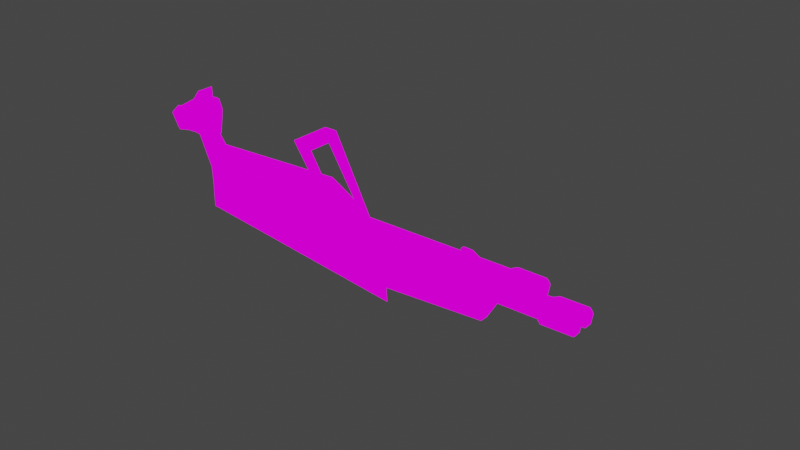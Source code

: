 # Source: lasergun.blend  (saved by Blender 2.82.7; exported with 4.5.12 LTS)
import bpy
from mathutils import Matrix  # noqa: F401  (used for matrix-valued properties, if any)

bpy.ops.wm.read_factory_settings(use_empty=True)
scene = bpy.context.scene
scene.name = 'Scene'

# ---- collections
col_collection = bpy.data.collections.new('Collection'); scene.collection.children.link(col_collection)

# ---- images (referenced by path relative to the original .blend; pixels are not part of the script)
import os
ASSET_DIR = os.environ.get("B2B_ASSET_DIR", "")  # directory of the original .blend (textures are referenced by path, not embedded)
HERE = os.path.dirname(os.path.abspath(__file__))  # packed textures are extracted next to this script under _unpacked/

def load_image(name, relpath, width, height, colorspace="sRGB"):
    """Load a texture the original file referenced (path relative to the .blend, or extracted next to this script)."""
    p = next((c for c in (os.path.join(HERE, relpath), os.path.join(ASSET_DIR, relpath)) if relpath and os.path.exists(c)), "")
    if p:
        img = bpy.data.images.load(p, check_existing=True)
        img.name = name
    else:  # same state as the original file: an image datablock whose file is absent (Cycles renders it pink)
        img = bpy.data.images.new(name, width, height)
        img.source = "FILE"
        img.filepath = "//" + (relpath or name)
    img.colorspace_settings.name = colorspace
    return img
img_laseruv_png = load_image('laseruv.png', 'textures/laseruv.png', 1024, 1024, 'sRGB')

# ---- materials (node trees are filled in below, after node groups)
mat_c__ohworkspace_quakevr_models_v_laserg_001 = bpy.data.materials.new('C:\\OHWorkspace\\quakevr\\models\\v_laserg.001')
mat_c__ohworkspace_quakevr_models_v_laserg_001.use_transparent_shadow = False
mat_c__ohworkspace_quakevr_models_v_laserg_001.diffuse_color = (1.0, 1.0, 1.0, 1.0)
mat_c__ohworkspace_quakevr_models_v_laserg_001.roughness = 1.0
mat_c__ohworkspace_quakevr_models_v_laserg_001.specular_intensity = 0.0
mat_c__ohworkspace_quakevr_models_v_laserg_001.metallic = 1.0

# ---- material node trees
mat_c__ohworkspace_quakevr_models_v_laserg_001.use_nodes = True; mat_c__ohworkspace_quakevr_models_v_laserg_001.node_tree.nodes.clear()
_N = mat_c__ohworkspace_quakevr_models_v_laserg_001.node_tree.nodes; _L = mat_c__ohworkspace_quakevr_models_v_laserg_001.node_tree.links
n0 = _N.new('ShaderNodeOutputMaterial'); n0.name = 'Material Output'; n0.location = (200, 0)
n1 = _N.new('ShaderNodeEmission'); n1.name = 'Emission'; n1.location = (0, 0)
n2 = _N.new('ShaderNodeTexImage'); n2.name = 'Image Texture'; n2.location = (-300, 0)
n2.image = img_laseruv_png
n2.interpolation = 'Closest'
_L.new(n2.outputs[0], n1.inputs[0])
_L.new(n1.outputs[0], n0.inputs[0])
n0.is_active_output = True

# ---- world
world_world = bpy.data.worlds.new('World'); scene.world = world_world
world_world.use_nodes = True; world_world.node_tree.nodes.clear()
_N = world_world.node_tree.nodes; _L = world_world.node_tree.links
n0 = _N.new('ShaderNodeOutputWorld'); n0.name = 'World Output'; n0.location = (300, 300)
n1 = _N.new('ShaderNodeBackground'); n1.name = 'Background'; n1.location = (10, 300)
n1.inputs[0].default_value = (0.05088, 0.05088, 0.05088, 1.0)
_L.new(n1.outputs[0], n0.inputs[0])
n0.is_active_output = True
world_world.color = (0.05088, 0.05088, 0.05088)
world_world.use_sun_shadow = False
world_world.sun_shadow_jitter_overblur = 0.0

# ---- meshes
me_c__ohworkspace_quakevr_models_v_laserg_001 = bpy.data.meshes.new('C:\\OHWorkspace\\quakevr\\models\\v_laserg.001')
me_c__ohworkspace_quakevr_models_v_laserg_001.from_pydata([(46.52, -1.636, -12.34), (46.67, -0.8308, -13.8), (-48.08, -1.636, -13.68), (-47.93, -0.8308, -15.14), (46.67, 0.8424, -13.8), (-47.93, 0.8424, -15.14), (46.52, 1.71, -12.34), (-48.08, 1.71, -13.68), (46.38, 0.8424, -10.88), (-48.23, 0.8424, -12.22), (46.38, -0.8308, -10.88), (-48.23, -0.8308, -12.22), (57.06, -1.265, -14.42), (56.83, -2.504, -12.23), (57.06, 1.276, -14.42), (56.83, 2.577, -12.23), (56.61, 1.276, -10.04), (56.61, -1.265, -10.04), (48.62, -1.265, -14.44), (48.39, -2.504, -12.25), (48.62, 1.276, -14.44), (48.39, 2.577, -12.25), (48.17, 1.276, -10.06), (48.17, -1.265, -10.06), (57.37, 0.9043, -17.45), (57.51, 1.71, -18.91), (-45.66, 0.9043, -19.02), (-45.51, 1.71, -20.48), (57.51, 3.383, -18.91), (-45.51, 3.383, -20.48), (57.37, 4.251, -17.45), (-45.66, 4.251, -19.02), (57.22, 3.383, -15.99), (-45.81, 3.383, -17.56), (57.22, 1.71, -15.99), (-45.81, 1.71, -17.56), (67.9, 1.276, -19.53), (67.9, 3.817, -19.53), (67.67, 5.118, -17.34), (67.45, 3.817, -15.15), (67.45, 1.276, -15.15), (58.54, 1.276, -19.75), (59.24, 0.03678, -17.47), (58.54, 3.817, -19.75), (59.24, 5.118, -17.47), (59.02, 3.817, -15.28), (59.02, 1.276, -15.28), (57.37, -4.239, -17.45), (57.51, -3.371, -18.91), (-45.66, -4.239, -19.02), (-45.52, -3.371, -20.38), (57.51, -1.698, -18.91), (-45.52, -1.698, -20.38), (57.37, -0.8308, -17.45), (-45.66, -0.8308, -19.02), (57.22, -1.698, -15.99), (-45.81, -1.698, -17.56), (57.22, -3.371, -15.99), (-45.81, -3.371, -17.56), (67.9, -3.805, -19.53), (67.67, -5.106, -17.34), (67.9, -1.265, -19.53), (67.67, 0.03678, -17.34), (67.45, -1.265, -15.15), (67.45, -3.805, -15.15), (58.54, -3.805, -19.75), (59.24, -5.106, -17.47), (58.54, -1.265, -19.75), (59.02, -1.265, -15.28), (59.02, -3.805, -15.28), (5.432, 4.16, -24.09), (5.432, 4.346, -23.83), (7.875, 4.443, -24.09), (5.432, 4.647, -23.93), (5.432, 4.647, -24.25), (5.432, 4.346, -24.35), (4.664, 4.378, -24.09), (5.432, 4.531, -24.29), (5.432, 4.846, -24.27), (7.875, 4.712, -24.51), (5.432, 4.967, -24.57), (5.432, 4.726, -24.77), (5.432, 4.457, -24.6), (4.664, 4.675, -24.47), (-5.803, -5.292, -23.49), (42.79, -2.07, -21.68), (39.64, -1.203, -27.59), (-6.241, -4.425, -28.38), (-5.803, 5.862, -23.49), (-6.241, 5.118, -28.38), (39.64, 1.276, -27.59), (42.79, 2.577, -21.68), (32.17, 0.6565, -9.59), (32.17, -0.5209, -9.59), (39.89, -6.036, -20.82), (39.89, 6.172, -20.82), (39.12, 4.684, -22.48), (39.11, -4.487, -22.37), (34.99, -0.5209, -9.618), (43.61, -6.036, -20.54), (34.99, 0.6565, -9.618), (43.61, 6.172, -20.54), (41.93, 4.684, -22.4), (41.91, -4.487, -22.3), (-18.69, -2.047, -8.15), (-18.69, -1.28, -9.5), (-18.69, 0.2537, -9.5), (-18.69, 0.9355, -8.15), (-18.69, 0.2537, -7.138), (-18.69, -1.28, -7.138), (-18.69, 0.2537, -13.21), (-18.69, 1.021, -14.22), (-18.69, 2.469, -14.22), (-18.69, 3.236, -13.21), (-18.69, 2.469, -11.86), (-18.69, 1.021, -11.86), (-18.69, -4.348, -13.21), (-18.69, -3.581, -14.22), (-18.69, -2.047, -14.22), (-18.69, -1.365, -13.21), (-18.69, -2.047, -11.86), (-18.69, -3.581, -11.86), (3.828, -3.496, -29.74), (-57.1, -3.496, -24.68), (-47.83, -9.546, -20.3), (17.07, -11.25, -26.03), (3.828, 2.555, -29.74), (-57.1, 2.555, -24.68), (-55.33, -4.945, -17.6), (9.567, -3.496, -19.62), (-55.33, 4.515, -17.26), (9.567, 2.555, -19.62), (-47.83, 8.605, -20.3), (17.07, 10.48, -26.03), (-15.16, -6.564, 7.708), (-15.16, 5.537, 7.708), (-14.71, -4.774, 5.346), (-14.71, 3.748, 5.346), (-1.028, -5.541, -16.92), (-2.794, -4.348, -14.9), (-1.028, 4.6, -16.92), (-2.794, 3.236, -14.9), (-19.13, -6.564, 7.708), (-19.13, 5.537, 7.708), (-16.92, 3.748, 5.346), (-16.92, -4.774, 5.346), (-3.677, -5.541, -16.92), (-3.677, -4.348, -14.9), (-3.677, 4.6, -16.92), (-3.677, 3.322, -14.9), (-51.36, -5.371, -17.6), (-51.36, -4.518, -21.98), (-51.36, 4.685, -17.6), (-51.36, 4.003, -21.98), (25.02, 0.5946, -21.98), (-58.42, 0.08328, 7.371), (-58.42, -0.8541, 7.371), (-61.51, -2.644, 10.41), (-61.51, 2.469, 10.41), (-55.33, 4.685, -17.6), (-59.3, 1.617, -13.21), (-59.3, -1.791, -13.21), (-55.33, -4.859, -17.6), (-54.89, -1.536, -5.451), (-12.07, -1.365, -3.426), (-5.884, -6.649, -13.21), (-54.89, 0.5094, -5.451), (-12.07, 0.3389, -3.426), (-3.236, 3.918, -17.6), (-5.884, 5.963, -13.21), (-3.236, -5.371, -17.6), (-60.63, -0.8541, 2.984), (-65.93, -2.644, 4.671), (-60.63, 0.08328, 2.984), (-65.93, 2.469, 4.671), (-63.31, -0.1411, 6.613), (-62.32, 1.522, 6.711), (-62.76, 0.6633, 6.557), (-61.58, 2.035, 6.672), (-60.53, 3.307, 6.929), (-64.39, 1.759, 7.414), (-60.95, -4.742, 5.737), (-59.14, -5.105, 2.335), (-66.36, -4.586, 2.07), (-60.09, 3.607, -2.403), (-62.49, 3.447, -2.533), (-60.67, 0.6101, -3.719), (-65.44, 2.638, 0.2132), (-65.21, 3.706, 2.024), (-67.75, 2.688, 1.684), (-59.68, 4.282, 2.886), (-56.48, 1.266, 2.388), (-58.07, 2.956, 4.162), (-60.0, 2.446, 6.345), (-61.26, 4.683, 5.979), (-57.67, -0.8693, -2.759), (-59.89, -3.962, -2.563), (-64.76, 3.505, 5.804), (-63.74, 2.748, 2.199), (-63.58, 3.529, 4.867), (-60.67, 0.6101, -3.719), (-66.13, -0.8726, -3.668), (-63.31, -0.1411, 6.613), (-60.87, -1.205, 6.78), (-61.96, -2.717, 7.057), (-61.94, -1.118, 6.658), (-62.8, -0.1425, 6.528), (-56.73, -1.204, 2.405), (-56.48, 1.266, 2.388), (-67.37, -3.742, 4.243), (-67.08, -1.051, 5.766), (-56.97, 1.331, 5.915), (-57.15, -0.8658, 5.991), (-59.39, 0.677, 6.674), (-66.54, -4.228, -1.457), (-69.59, -4.114, -3.054), (-70.03, -4.141, 1.922), (-68.81, -1.19, -4.052), (-71.44, -0.2318, -4.294), (-72.09, -2.581, -3.369), (-67.14, -1.192, -4.071), (-67.5, 1.928, -2.592), (-68.36, 1.117, -2.438), (-69.03, -1.586, 4.514), (-70.91, -1.536, 3.411), (-73.65, -0.8054, 2.527), (-73.46, -3.277, 1.085), (-66.13, -0.8726, -3.668), (-64.0, 1.439, -2.117), (-57.49, 1.328, -2.836), (-56.97, 1.331, 5.915), (-67.14, -1.192, -4.071), (-69.83, 0.6627, 2.601), (-67.71, 1.852, 0.1819), (-69.03, -1.586, 4.514), (-70.91, -1.536, 3.411), (-73.65, -0.8054, 2.527), (-72.99, 1.55, 1.559), (-68.81, -1.19, -4.052), (-71.44, -0.2318, -4.294), (-71.53, 1.629, -2.857), (-67.84, 2.388, 4.027), (-62.96, 4.383, 2.521), (-58.86, -3.728, 6.18), (-60.05, -0.4524, 6.751), (-59.84, 0.08455, 6.647), (-67.08, -1.051, 5.766), (-61.83, 4.118, 4.954), (-57.49, 1.328, -2.836), (-59.39, 0.677, 6.674), (-60.45, 1.893, 6.324), (-59.82, 0.754, 6.505), (-62.83, 0.2709, 6.48), (-72.09, -2.581, -3.369), (-72.58, -1.307, -1.173), (-73.46, -3.277, 1.085), (-73.65, -0.8054, 2.527), (-72.99, 1.55, 1.559), (-71.53, 1.629, -2.857), (-71.44, -0.2318, -4.294), (-62.64, 0.9837, 6.01), (-62.37, 1.561, 6.172), (-62.8, -0.1425, 6.528), (-62.41, -0.02641, 5.94), (-62.55, 0.6003, 5.84), (-60.96, 2.093, 6.438), (-61.99, -1.078, 6.119), (-62.41, -0.02641, 5.94), (-61.06, 2.176, 5.886), (-60.91, 1.709, 5.724), (-59.82, 0.754, 6.505), (-60.34, 0.6938, 5.903), (-61.9, 1.769, 6.054), (-60.95, -0.9904, 6.159), (-60.08, 0.05815, 6.04), (-60.34, 0.6938, 5.903)], [(104, 105), (105, 106), (106, 107), (107, 108), (108, 109), (104, 109), (110, 111), (111, 112), (112, 113), (113, 114), (114, 115), (110, 115), (116, 117), (117, 118), (118, 119), (119, 120), (120, 121), (116, 121)], [(90, 91, 85, 86), (60, 64, 69, 66), (101, 100, 98, 99), (15, 16, 17, 13, 12, 14), (16, 15, 21, 22), (92, 95, 94, 93), (35, 26, 24, 34), (36, 62, 42, 41), (20, 18, 1, 4), (97, 96, 102, 103), (59, 60, 66, 65), (40, 39, 45, 46), (2, 3, 1, 0), (33, 35, 34, 32), (9, 11, 10, 8), (50, 52, 51, 48), (22, 21, 6, 8), (84, 87, 86, 85), (7, 9, 8, 6), (17, 16, 22, 23), (40, 62, 36, 37, 38, 39), (24, 25, 41), (41, 42, 24), (14, 12, 18, 20), (28, 30, 44), (44, 43, 28), (12, 13, 19, 18), (15, 14, 20, 21), (62, 61, 67, 42), (19, 23, 10, 0), (56, 58, 57, 55), (13, 17, 23, 19), (49, 50, 48, 47), (62, 40, 46, 42), (26, 27, 25, 24), (27, 29, 28, 25), (59, 61, 62, 63, 64, 60), (47, 48, 65), (65, 66, 47), (29, 31, 30, 28), (51, 53, 42), (42, 67, 51), (92, 93, 98, 100), (5, 7, 6, 4), (42, 46, 34, 24), (38, 37, 43, 44), (45, 44, 30, 32), (72, 71, 70), (72, 73, 71), (72, 74, 73), (72, 75, 74), (72, 70, 75), (76, 70, 71), (76, 71, 73), (76, 73, 74), (76, 74, 75), (76, 75, 70), (79, 78, 77), (79, 80, 78), (79, 81, 80), (79, 82, 81), (79, 77, 82), (83, 77, 78), (83, 78, 80), (83, 80, 81), (83, 81, 82), (83, 82, 77), (90, 89, 88), (88, 91, 90), (37, 36, 41, 43), (3, 5, 4, 1), (91, 88, 84, 85), (43, 41, 25, 28), (99, 103, 102, 101), (88, 89, 87, 84), (94, 97, 103, 99), (93, 94, 99, 98), (58, 49, 47, 57), (95, 92, 100, 101), (69, 68, 55, 57), (97, 94, 95, 96), (11, 2, 0, 10), (18, 19, 0, 1), (39, 38, 44, 45), (54, 56, 55, 53), (31, 33, 32, 30), (68, 42, 53, 55), (21, 20, 4, 6), (52, 54, 53, 51), (66, 69, 57, 47), (61, 59, 65, 67), (67, 65, 48, 51), (96, 95, 101, 102), (64, 63, 68, 69), (63, 62, 42, 68), (46, 45, 32, 34), (23, 22, 8, 10), (89, 90, 86, 87), (124, 123, 122), (122, 125, 124), (123, 127, 126), (126, 122, 123), (128, 124, 125), (125, 129, 128), (130, 128, 129), (129, 131, 130), (132, 130, 131), (131, 133, 132), (127, 132, 133), (133, 126, 127), (129, 125, 122), (133, 131, 126), (126, 129, 122), (126, 131, 129), (127, 130, 132), (128, 123, 124), (127, 123, 130), (128, 130, 123), (136, 135, 134), (135, 136, 137), (136, 134, 138), (139, 136, 138), (139, 138, 140), (141, 139, 140), (141, 140, 135), (137, 141, 135), (143, 142, 134), (134, 135, 143), (145, 144, 137), (137, 136, 145), (142, 146, 138), (138, 134, 142), (147, 145, 136), (136, 139, 147), (146, 148, 140), (140, 138, 146), (149, 147, 139), (139, 141, 149), (148, 143, 135), (135, 140, 148), (144, 149, 141), (141, 137, 144), (146, 147, 148), (149, 148, 147), (147, 146, 142), (142, 145, 147), (145, 142, 144), (143, 144, 142), (144, 143, 149), (148, 149, 143), (154, 153, 152), (151, 150, 152), (152, 153, 151), (157, 156, 155), (157, 155, 158), (161, 160, 159), (162, 161, 159), (165, 164, 163), (163, 161, 165), (164, 167, 166), (166, 163, 164), (169, 168, 159), (159, 160, 169), (170, 165, 161), (161, 162, 170), (168, 170, 162), (162, 159, 168), (164, 165, 167), (169, 167, 165), (168, 169, 170), (165, 170, 169), (161, 163, 171), (171, 172, 161), (163, 166, 173), (173, 171, 163), (166, 160, 174), (174, 173, 166), (160, 161, 172), (172, 174, 160), (167, 169, 166), (160, 166, 169), (172, 171, 156), (156, 157, 172), (171, 173, 155), (155, 156, 171), (173, 174, 158), (158, 155, 173), (174, 172, 157), (157, 158, 174), (175, 177, 176), (175, 176, 178), (175, 178, 179), (175, 179, 180), (183, 182, 181), (186, 185, 184), (189, 188, 187), (191, 184, 190), (193, 192, 179), (180, 179, 194), (182, 196, 195), (199, 198, 197), (195, 196, 200), (201, 200, 196), (204, 203, 202), (203, 205, 202), (205, 206, 202), (208, 207, 195), (210, 209, 204), (213, 212, 211), (216, 215, 214), (219, 218, 217), (222, 221, 220), (223, 209, 210), (225, 216, 224), (226, 216, 225), (221, 228, 227), (184, 229, 186), (212, 207, 208), (230, 191, 192), (192, 190, 194), (201, 196, 214), (220, 221, 227), (214, 231, 201), (183, 214, 196), (233, 232, 189), (232, 235, 234), (214, 217, 231), (216, 223, 224), (235, 237, 236), (232, 237, 235), (239, 222, 238), (240, 222, 239), (219, 216, 226), (192, 191, 190), (188, 189, 241), (221, 187, 228), (233, 222, 232), (221, 222, 233), (242, 184, 185), (193, 230, 192), (212, 213, 243), (237, 222, 240), (232, 222, 237), (212, 208, 211), (245, 244, 213), (244, 203, 213), (203, 204, 213), (204, 243, 213), (221, 233, 187), (210, 204, 202), (175, 180, 246), (216, 209, 223), (232, 241, 189), (216, 183, 209), (186, 227, 228), (209, 181, 204), (181, 243, 204), (181, 182, 243), (216, 214, 183), (182, 212, 243), (183, 181, 209), (183, 196, 182), (222, 220, 238), (198, 187, 188), (188, 197, 198), (241, 180, 197), (188, 241, 197), (182, 195, 207), (182, 207, 212), (189, 187, 233), (179, 192, 194), (219, 215, 216), (219, 217, 215), (214, 215, 217), (198, 228, 187), (242, 228, 198), (242, 190, 184), (186, 228, 185), (242, 185, 228), (247, 190, 242), (247, 194, 190), (191, 229, 184), (199, 197, 194), (199, 194, 247), (199, 242, 198), (199, 247, 242), (248, 195, 200), (208, 195, 248), (246, 232, 234), (241, 246, 180), (246, 241, 232), (193, 250, 249), (250, 251, 249), (175, 252, 177), (193, 249, 230), (180, 194, 197), (255, 254, 253), (256, 254, 255), (257, 254, 256), (258, 254, 257), (259, 254, 258), (253, 254, 259), (177, 260, 176), (260, 261, 176), (252, 175, 262), (244, 245, 203), (262, 263, 252), (263, 264, 252), (265, 250, 178), (250, 193, 178), (193, 179, 178), (205, 266, 206), (266, 267, 206), (265, 268, 250), (268, 269, 250), (245, 213, 270), (269, 264, 271), (264, 263, 271), (264, 269, 260), (269, 268, 260), (268, 272, 260), (261, 260, 272), (266, 273, 267), (273, 274, 267), (274, 275, 267), (245, 274, 203), (274, 273, 203), (252, 264, 177), (264, 260, 177), (270, 275, 245), (275, 274, 245), (250, 269, 251), (269, 271, 251), (176, 261, 178), (261, 272, 178), (178, 272, 265), (272, 268, 265), (203, 273, 205), (273, 266, 205)])
_uv = me_c__ohworkspace_quakevr_models_v_laserg_001.uv_layers.new(name='uv')
_uv.uv.foreach_set('vector', [0.3313, 0.4119, 0.3666, 0.3453, 0.3854, 0.3453, 0.3477, 0.4119, 0.6107, 0.08317, 0.6019, 0.08317, 0.6019, 0.3275, 0.6107, 0.3275, 0.4786, 0.1098, 0.4987, 0.2298, 0.5075, 0.2298, 0.5252, 0.1098, 0.5717, 0.08317, 0.5818, 0.08317, 0.4572, 0.08317, 0.4673, 0.08317, 0.4572, 0.08317, 0.4383, 0.08317, 0.5818, 0.08317, 0.5717, 0.08317, 0.5717, 0.3231, 0.5818, 0.3231, 0.3527, 0.2653, 0.3351, 0.1409, 0.3817, 0.1409, 0.3653, 0.2653, 0.5982, 0.9183, 0.6044, 0.9183, 0.6044, 0.3675, 0.5982, 0.3675, 0.4572, 0.08317, 0.4673, 0.08317, 0.4673, 0.3275, 0.4572, 0.3275, 0.4383, 0.3231, 0.4572, 0.3231, 0.4547, 0.3675, 0.4408, 0.3675, 0.3703, 0.1143, 0.3477, 0.1143, 0.3477, 0.07873, 0.3716, 0.07873, 0.4584, 0.08317, 0.4673, 0.08317, 0.4673, 0.3275, 0.4584, 0.3275, 0.6007, 0.08317, 0.5818, 0.08317, 0.5818, 0.3275, 0.6007, 0.3275, 0.461, 0.9183, 0.4547, 0.9183, 0.4547, 0.3675, 0.461, 0.3675, 0.5843, 0.9183, 0.5982, 0.9183, 0.5982, 0.3675, 0.5843, 0.3675, 0.5843, 0.9183, 0.5982, 0.9183, 0.5982, 0.3675, 0.5843, 0.3675, 0.4547, 0.9183, 0.4408, 0.9183, 0.4408, 0.3675, 0.4547, 0.3675, 0.5818, 0.3231, 0.5717, 0.3231, 0.578, 0.3675, 0.5843, 0.3675, 0.3854, 0.8828, 0.3489, 0.8828, 0.3477, 0.4119, 0.3854, 0.3453, 0.578, 0.9183, 0.5843, 0.9183, 0.5843, 0.3675, 0.578, 0.3675, 0.6007, 0.08317, 0.5818, 0.08317, 0.5818, 0.3231, 0.6007, 0.3231, 0.4572, 0.08317, 0.4673, 0.08317, 0.4572, 0.08317, 0.5818, 0.08317, 0.5717, 0.08317, 0.5818, 0.08317, 0.461, 0.3675, 0.4547, 0.3675, 0.4572, 0.3275, 0.4572, 0.3275, 0.4673, 0.3275, 0.461, 0.3675, 0.4383, 0.08317, 0.4572, 0.08317, 0.4572, 0.3231, 0.4383, 0.3231, 0.4408, 0.3675, 0.4345, 0.3675, 0.4282, 0.3275, 0.4282, 0.3275, 0.4383, 0.3275, 0.4408, 0.3675, 0.4572, 0.08317, 0.4673, 0.08317, 0.4673, 0.3231, 0.4572, 0.3231, 0.4282, 0.08317, 0.4383, 0.08317, 0.4383, 0.3231, 0.4282, 0.3231, 0.4282, 0.08317, 0.4383, 0.08317, 0.4383, 0.3275, 0.4282, 0.3275, 0.6107, 0.3231, 0.6007, 0.3231, 0.5982, 0.3675, 0.6044, 0.3675, 0.5843, 0.9183, 0.5982, 0.9183, 0.5982, 0.3675, 0.5843, 0.3675, 0.6107, 0.08317, 0.6007, 0.08317, 0.6007, 0.3231, 0.6107, 0.3231, 0.461, 0.9183, 0.4547, 0.9183, 0.4547, 0.3675, 0.461, 0.3675, 0.6107, 0.08317, 0.6007, 0.08317, 0.6007, 0.3275, 0.6107, 0.3275, 0.461, 0.9183, 0.4547, 0.9183, 0.4547, 0.3675, 0.461, 0.3675, 0.4547, 0.9183, 0.4408, 0.9183, 0.4408, 0.3675, 0.4547, 0.3675, 0.4584, 0.08317, 0.4383, 0.08317, 0.5717, 0.08317, 0.5818, 0.08317, 0.4584, 0.08317, 0.4673, 0.08317, 0.461, 0.3675, 0.4547, 0.3675, 0.4584, 0.3275, 0.4584, 0.3275, 0.4673, 0.3275, 0.461, 0.3675, 0.4408, 0.9183, 0.4345, 0.9183, 0.4345, 0.3675, 0.4408, 0.3675, 0.4408, 0.3675, 0.4345, 0.3675, 0.4282, 0.3275, 0.4282, 0.3275, 0.4383, 0.3275, 0.4408, 0.3675, 0.4962, 0.2653, 0.5088, 0.2653, 0.5075, 0.2298, 0.4987, 0.2298, 0.4408, 0.9183, 0.4345, 0.9183, 0.4345, 0.3675, 0.4408, 0.3675, 0.6107, 0.3275, 0.6007, 0.3275, 0.5982, 0.3675, 0.6044, 0.3675, 0.4282, 0.08317, 0.4383, 0.08317, 0.4383, 0.3275, 0.4282, 0.3275, 0.5818, 0.3275, 0.5717, 0.3275, 0.578, 0.3675, 0.5843, 0.3675, 0.5516, 0.2831, 0.5591, 0.674, 0.5629, 0.674, 0.5516, 0.2831, 0.5453, 0.674, 0.5591, 0.674, 0.5516, 0.2831, 0.5403, 0.674, 0.5453, 0.674, 0.4081, 0.2831, 0.4081, 0.674, 0.3968, 0.674, 0.4081, 0.2831, 0.4194, 0.674, 0.4081, 0.674, 0.5541, 0.7939, 0.5629, 0.674, 0.5591, 0.674, 0.5541, 0.7939, 0.5591, 0.674, 0.5453, 0.674, 0.5541, 0.7939, 0.5453, 0.674, 0.5403, 0.674, 0.4106, 0.7939, 0.3968, 0.674, 0.4081, 0.674, 0.4106, 0.7939, 0.4081, 0.674, 0.4194, 0.674, 0.4081, 0.2831, 0.4194, 0.674, 0.4068, 0.674, 0.5516, 0.2831, 0.5604, 0.674, 0.5629, 0.674, 0.5516, 0.2831, 0.5453, 0.674, 0.5604, 0.674, 0.5516, 0.2831, 0.5403, 0.674, 0.5453, 0.674, 0.4081, 0.2831, 0.4068, 0.674, 0.3968, 0.674, 0.4081, 0.7939, 0.4068, 0.674, 0.4194, 0.674, 0.5516, 0.7939, 0.5629, 0.674, 0.5604, 0.674, 0.5516, 0.7939, 0.5604, 0.674, 0.5453, 0.674, 0.5516, 0.7939, 0.5453, 0.674, 0.5403, 0.674, 0.4081, 0.7939, 0.3968, 0.674, 0.4068, 0.674, 0.4748, 0.4119, 0.4748, 0.8206, 0.51, 0.8206, 0.51, 0.8206, 0.51, 0.3453, 0.4748, 0.4119, 0.4383, 0.08317, 0.4572, 0.08317, 0.4572, 0.3275, 0.4383, 0.3275, 0.4547, 0.9183, 0.4408, 0.9183, 0.4408, 0.3675, 0.4547, 0.3675, 0.51, 0.3453, 0.51, 0.8206, 0.5289, 0.8828, 0.5289, 0.3453, 0.4383, 0.3275, 0.4572, 0.3275, 0.4547, 0.3675, 0.4408, 0.3675, 0.5252, 0.1098, 0.5151, 0.07873, 0.4912, 0.07873, 0.4786, 0.1098, 0.51, 0.8206, 0.4748, 0.8206, 0.4924, 0.8828, 0.5289, 0.8828, 0.3817, 0.1409, 0.3703, 0.1143, 0.3716, 0.07873, 0.3817, 0.1098, 0.5088, 0.2653, 0.5252, 0.1409, 0.5252, 0.1098, 0.5075, 0.2298, 0.5982, 0.9183, 0.6044, 0.9183, 0.6044, 0.3675, 0.5982, 0.3675, 0.4786, 0.1409, 0.4962, 0.2653, 0.4987, 0.2298, 0.4786, 0.1098, 0.6019, 0.3275, 0.5818, 0.3275, 0.5843, 0.3675, 0.5982, 0.3675, 0.3703, 0.1143, 0.3817, 0.1409, 0.3351, 0.1409, 0.3477, 0.1143, 0.5982, 0.9183, 0.6044, 0.9183, 0.6044, 0.3675, 0.5982, 0.3675, 0.4572, 0.3231, 0.4673, 0.3231, 0.461, 0.3675, 0.4547, 0.3675, 0.5818, 0.08317, 0.5717, 0.08317, 0.5717, 0.3275, 0.5818, 0.3275, 0.578, 0.9183, 0.5843, 0.9183, 0.5843, 0.3675, 0.578, 0.3675, 0.578, 0.9183, 0.5843, 0.9183, 0.5843, 0.3675, 0.578, 0.3675, 0.5818, 0.3275, 0.5717, 0.3275, 0.578, 0.3675, 0.5843, 0.3675, 0.4282, 0.3231, 0.4383, 0.3231, 0.4408, 0.3675, 0.4345, 0.3675, 0.4408, 0.9183, 0.4345, 0.9183, 0.4345, 0.3675, 0.4408, 0.3675, 0.6107, 0.3275, 0.6019, 0.3275, 0.5982, 0.3675, 0.6044, 0.3675, 0.4383, 0.08317, 0.4584, 0.08317, 0.4584, 0.3275, 0.4383, 0.3275, 0.4383, 0.3275, 0.4584, 0.3275, 0.4547, 0.3675, 0.4408, 0.3675, 0.3477, 0.1143, 0.3351, 0.1409, 0.3351, 0.1098, 0.3477, 0.07873, 0.6019, 0.08317, 0.5818, 0.08317, 0.5818, 0.3275, 0.6019, 0.3275, 0.5818, 0.08317, 0.5717, 0.08317, 0.5717, 0.3275, 0.5818, 0.3275, 0.6007, 0.3275, 0.5818, 0.3275, 0.5843, 0.3675, 0.5982, 0.3675, 0.6007, 0.3231, 0.5818, 0.3231, 0.5843, 0.3675, 0.5982, 0.3675, 0.3313, 0.8206, 0.3313, 0.4119, 0.3477, 0.4119, 0.3489, 0.8828, 0.9637, 0.2333, 0.9908, 0.1981, 0.865, 0.1981, 0.865, 0.1981, 0.8847, 0.2333, 0.9637, 0.2333, 0.9908, 0.1981, 0.9698, 0.07498, 0.8489, 0.07498, 0.8489, 0.07498, 0.865, 0.1981, 0.9908, 0.1981, 0.9908, 0.264, 0.9637, 0.2333, 0.8847, 0.2333, 0.8847, 0.2333, 0.8514, 0.2684, 0.9908, 0.264, 0.7848, 0.1629, 0.8058, 0.264, 0.6664, 0.2684, 0.6664, 0.2684, 0.6516, 0.1585, 0.7848, 0.1629, 0.7589, 0.1102, 0.7848, 0.1629, 0.6516, 0.1585, 0.6516, 0.1585, 0.6306, 0.1102, 0.7589, 0.1102, 0.7848, 0.07498, 0.7589, 0.1102, 0.6306, 0.1102, 0.6306, 0.1102, 0.6639, 0.07498, 0.7848, 0.07498, 0.8514, 0.2684, 0.8847, 0.2333, 0.865, 0.1981, 0.8156, 0.1102, 0.8366, 0.1585, 0.8489, 0.07498, 0.8489, 0.07498, 0.8514, 0.2684, 0.865, 0.1981, 0.8489, 0.07498, 0.8366, 0.1585, 0.8514, 0.2684, 0.7848, 0.07498, 0.7848, 0.1629, 0.7589, 0.1102, 0.9908, 0.264, 0.9908, 0.1981, 0.9637, 0.2333, 0.7848, 0.07498, 0.8058, 0.1981, 0.7848, 0.1629, 0.8058, 0.264, 0.7848, 0.1629, 0.8058, 0.1981, 0.691, 0.5015, 0.7058, 0.5235, 0.6787, 0.5235, 0.7058, 0.5235, 0.691, 0.5015, 0.6997, 0.5015, 0.691, 0.5015, 0.6787, 0.5235, 0.6787, 0.3212, 0.691, 0.3696, 0.691, 0.5015, 0.6787, 0.3212, 0.691, 0.3696, 0.6787, 0.3212, 0.7058, 0.3212, 0.6997, 0.3696, 0.691, 0.3696, 0.7058, 0.3212, 0.6997, 0.3696, 0.7058, 0.3212, 0.7058, 0.5235, 0.6997, 0.5015, 0.6997, 0.3696, 0.7058, 0.5235, 0.7108, 0.5367, 0.6824, 0.5367, 0.6787, 0.5235, 0.6787, 0.5235, 0.7058, 0.5235, 0.7108, 0.5367, 0.8699, 0.5147, 0.8872, 0.5147, 0.8847, 0.5015, 0.8847, 0.5015, 0.8761, 0.5015, 0.8699, 0.5147, 0.8674, 0.5367, 0.8662, 0.3344, 0.8637, 0.3212, 0.8637, 0.3212, 0.8637, 0.5235, 0.8674, 0.5367, 0.8699, 0.3564, 0.8699, 0.5147, 0.8761, 0.5015, 0.8761, 0.5015, 0.8761, 0.3696, 0.8699, 0.3564, 0.8662, 0.3344, 0.8958, 0.3344, 0.8909, 0.3212, 0.8909, 0.3212, 0.8637, 0.3212, 0.8662, 0.3344, 0.8872, 0.3564, 0.8699, 0.3564, 0.8761, 0.3696, 0.8761, 0.3696, 0.8847, 0.3696, 0.8872, 0.3564, 0.7108, 0.3344, 0.7108, 0.5367, 0.7058, 0.5235, 0.7058, 0.5235, 0.7058, 0.3212, 0.7108, 0.3344, 0.8872, 0.5147, 0.8872, 0.3564, 0.8847, 0.3696, 0.8847, 0.3696, 0.8847, 0.5015, 0.8872, 0.5147, 0.8662, 0.3344, 0.8699, 0.3564, 0.8958, 0.3344, 0.8872, 0.3564, 0.8958, 0.3344, 0.8699, 0.3564, 0.8699, 0.3564, 0.8662, 0.3344, 0.8674, 0.5367, 0.8674, 0.5367, 0.8699, 0.5147, 0.8699, 0.3564, 0.8699, 0.5147, 0.8674, 0.5367, 0.8872, 0.5147, 0.8958, 0.5367, 0.8872, 0.5147, 0.8674, 0.5367, 0.8872, 0.5147, 0.8958, 0.5367, 0.8872, 0.3564, 0.8958, 0.3344, 0.8872, 0.3564, 0.8958, 0.5367, 0.8045, 0.3564, 0.8045, 0.8576, 0.786, 0.8576, 0.791, 0.8972, 0.7712, 0.8972, 0.786, 0.8576, 0.786, 0.8576, 0.8045, 0.8576, 0.791, 0.8972, 0.8711, 0.8576, 0.8785, 0.8093, 0.8798, 0.7697, 0.8711, 0.8576, 0.8798, 0.7697, 0.8711, 0.8137, 0.7465, 0.8313, 0.7465, 0.7917, 0.7626, 0.7521, 0.7626, 0.7917, 0.7465, 0.8313, 0.7626, 0.7521, 0.9303, 0.3828, 0.9143, 0.4091, 0.9143, 0.7917, 0.9143, 0.7917, 0.9316, 0.8313, 0.9303, 0.3828, 0.9143, 0.4091, 0.9081, 0.3652, 0.9081, 0.7521, 0.9081, 0.7521, 0.9143, 0.7917, 0.9143, 0.4091, 0.7465, 0.3256, 0.7626, 0.2948, 0.7626, 0.7521, 0.7626, 0.7521, 0.7465, 0.7917, 0.7465, 0.3256, 0.9476, 0.352, 0.9303, 0.3828, 0.9316, 0.8313, 0.9316, 0.8313, 0.9476, 0.7917, 0.9476, 0.352, 0.7626, 0.2948, 0.7626, 0.352, 0.7626, 0.7917, 0.7626, 0.7917, 0.7626, 0.7521, 0.7626, 0.2948, 0.9143, 0.4091, 0.9303, 0.3828, 0.9081, 0.3652, 0.9316, 0.3256, 0.9081, 0.3652, 0.9303, 0.3828, 0.9476, 0.2948, 0.9316, 0.3256, 0.9476, 0.352, 0.9303, 0.3828, 0.9476, 0.352, 0.9316, 0.3256, 0.9316, 0.8313, 0.9143, 0.7917, 0.8896, 0.8313, 0.8896, 0.8313, 0.8921, 0.9016, 0.9316, 0.8313, 0.9143, 0.7917, 0.9081, 0.7521, 0.8909, 0.7917, 0.8909, 0.7917, 0.8896, 0.8313, 0.9143, 0.7917, 0.7231, 0.7521, 0.7465, 0.7917, 0.7058, 0.8576, 0.7058, 0.8576, 0.7058, 0.7917, 0.7231, 0.7521, 0.7465, 0.7917, 0.7465, 0.8313, 0.7071, 0.9016, 0.7071, 0.9016, 0.7058, 0.8576, 0.7465, 0.7917, 0.7231, 0.3652, 0.7465, 0.3256, 0.7231, 0.7521, 0.7465, 0.7917, 0.7231, 0.7521, 0.7465, 0.3256, 0.8921, 0.9016, 0.8896, 0.8313, 0.8785, 0.8093, 0.8785, 0.8093, 0.8711, 0.8576, 0.8921, 0.9016, 0.8896, 0.8313, 0.8909, 0.7917, 0.8798, 0.7697, 0.8798, 0.7697, 0.8785, 0.8093, 0.8896, 0.8313, 0.7058, 0.7917, 0.7058, 0.8576, 0.6861, 0.8137, 0.6861, 0.8137, 0.6947, 0.7697, 0.7058, 0.7917, 0.7058, 0.8576, 0.7071, 0.9016, 0.6861, 0.8576, 0.6861, 0.8576, 0.6861, 0.8137, 0.7058, 0.8576, 0.0513, 0.5072, 0.04659, 0.4948, 0.04188, 0.4782, 0.0513, 0.5072, 0.04188, 0.4782, 0.03834, 0.4782, 0.0513, 0.5072, 0.03834, 0.4782, 0.02775, 0.4576, 0.0513, 0.5072, 0.02775, 0.4576, 0.05365, 0.4617, 0.1479, 0.6289, 0.1107, 0.6289, 0.1223, 0.5682, 0.02657, 0.2177, 0.03717, 0.2467, 0.02304, 0.2467, 0.06778, 0.3418, 0.05365, 0.35, 0.05836, 0.3046, 0.001842, 0.3666, 0.02304, 0.2467, 0.02186, 0.3749, 0.02657, 0.4782, 0.01244, 0.3955, 0.02775, 0.4576, 0.05365, 0.4617, 0.02775, 0.4576, 0.03363, 0.4286, 0.1107, 0.6289, 0.113, 0.7374, 0.09674, 0.7417, 0.05012, 0.4038, 0.05012, 0.3542, 0.05365, 0.4203, 0.09674, 0.7417, 0.113, 0.7374, 0.1095, 0.7764, 0.1514, 0.7764, 0.1095, 0.7764, 0.113, 0.7374, 0.1258, 0.5161, 0.1188, 0.4988, 0.134, 0.4727, 0.1188, 0.4988, 0.1258, 0.4944, 0.134, 0.4727, 0.1258, 0.4944, 0.1305, 0.4727, 0.134, 0.4727, 0.0851, 0.6202, 0.09441, 0.6246, 0.09674, 0.7417, 0.1549, 0.5161, 0.1514, 0.5855, 0.1258, 0.5161, 0.1072, 0.4727, 0.09558, 0.5595, 0.08627, 0.5552, 0.1642, 0.6246, 0.17, 0.72, 0.1503, 0.7113, 0.1991, 0.72, 0.1991, 0.7634, 0.1677, 0.7634, 0.08073, 0.2673, 0.07014, 0.2632, 0.07367, 0.226, 0.1642, 0.5465, 0.1514, 0.5855, 0.1549, 0.5161, 0.1991, 0.5682, 0.1642, 0.6246, 0.1712, 0.5768, 0.1991, 0.6159, 0.1642, 0.6246, 0.1991, 0.5682, 0.07014, 0.2632, 0.0513, 0.2508, 0.06896, 0.2177, 0.02304, 0.2467, 0.004197, 0.2467, 0.02657, 0.2177, 0.09558, 0.5595, 0.09441, 0.6246, 0.0851, 0.6202, 0.00302, 0.4286, 0.001842, 0.3666, 0.01244, 0.3955, 0.01244, 0.3955, 0.02186, 0.3749, 0.03363, 0.4286, 0.1514, 0.7764, 0.113, 0.7374, 0.1503, 0.7113, 0.07367, 0.226, 0.07014, 0.2632, 0.06896, 0.2177, 0.1503, 0.7113, 0.1561, 0.7677, 0.1514, 0.7764, 0.1479, 0.6289, 0.1503, 0.7113, 0.113, 0.7374, 0.07131, 0.3128, 0.08427, 0.3666, 0.06778, 0.3418, 0.08427, 0.3666, 0.08898, 0.4079, 0.08191, 0.4369, 0.1503, 0.7113, 0.1677, 0.7634, 0.1561, 0.7677, 0.1642, 0.6246, 0.1642, 0.5465, 0.1712, 0.5768, 0.08898, 0.4079, 0.1172, 0.3707, 0.1172, 0.4162, 0.08427, 0.3666, 0.1172, 0.3707, 0.08898, 0.4079, 0.1172, 0.2301, 0.08073, 0.2673, 0.08544, 0.2301, 0.1172, 0.2673, 0.08073, 0.2673, 0.1172, 0.2301, 0.1991, 0.72, 0.1642, 0.6246, 0.1991, 0.6159, 0.01244, 0.3955, 0.001842, 0.3666, 0.02186, 0.3749, 0.05365, 0.35, 0.06778, 0.3418, 0.06896, 0.3831, 0.07014, 0.2632, 0.05836, 0.3046, 0.0513, 0.2508, 0.07131, 0.3128, 0.08073, 0.2673, 0.08427, 0.3666, 0.07014, 0.2632, 0.08073, 0.2673, 0.07131, 0.3128, 0.04188, 0.3583, 0.02304, 0.2467, 0.03717, 0.2467, 0.02657, 0.4782, 0.00302, 0.4286, 0.01244, 0.3955, 0.09558, 0.5595, 0.1072, 0.4727, 0.1084, 0.5595, 0.1172, 0.3707, 0.08073, 0.2673, 0.1172, 0.2673, 0.08427, 0.3666, 0.08073, 0.2673, 0.1172, 0.3707, 0.09558, 0.5595, 0.0851, 0.6202, 0.08627, 0.5552, 0.1107, 0.4771, 0.1107, 0.4901, 0.1072, 0.4727, 0.1107, 0.4901, 0.1188, 0.4988, 0.1072, 0.4727, 0.1188, 0.4988, 0.1258, 0.5161, 0.1072, 0.4727, 0.1258, 0.5161, 0.1084, 0.5595, 0.1072, 0.4727, 0.07014, 0.2632, 0.07131, 0.3128, 0.05836, 0.3046, 0.1549, 0.5161, 0.1258, 0.5161, 0.134, 0.4727, 0.0513, 0.5072, 0.05365, 0.4617, 0.07249, 0.4658, 0.1642, 0.6246, 0.1514, 0.5855, 0.1642, 0.5465, 0.08427, 0.3666, 0.06896, 0.3831, 0.06778, 0.3418, 0.1642, 0.6246, 0.1479, 0.6289, 0.1514, 0.5855, 0.02657, 0.2177, 0.06896, 0.2177, 0.0513, 0.2508, 0.1514, 0.5855, 0.1223, 0.5682, 0.1258, 0.5161, 0.1223, 0.5682, 0.1084, 0.5595, 0.1258, 0.5161, 0.1223, 0.5682, 0.1107, 0.6289, 0.1084, 0.5595, 0.1642, 0.6246, 0.1503, 0.7113, 0.1479, 0.6289, 0.1107, 0.6289, 0.09558, 0.5595, 0.1084, 0.5595, 0.1479, 0.6289, 0.1223, 0.5682, 0.1514, 0.5855, 0.1479, 0.6289, 0.113, 0.7374, 0.1107, 0.6289, 0.08073, 0.2673, 0.07367, 0.226, 0.08544, 0.2301, 0.05012, 0.3542, 0.05836, 0.3046, 0.05365, 0.35, 0.05365, 0.35, 0.05365, 0.4203, 0.05012, 0.3542, 0.06896, 0.3831, 0.05365, 0.4617, 0.05365, 0.4203, 0.05365, 0.35, 0.06896, 0.3831, 0.05365, 0.4203, 0.1107, 0.6289, 0.09674, 0.7417, 0.09441, 0.6246, 0.1107, 0.6289, 0.09441, 0.6246, 0.09558, 0.5595, 0.06778, 0.3418, 0.05836, 0.3046, 0.07131, 0.3128, 0.02775, 0.4576, 0.01244, 0.3955, 0.03363, 0.4286, 0.1991, 0.72, 0.17, 0.72, 0.1642, 0.6246, 0.1991, 0.72, 0.1677, 0.7634, 0.17, 0.72, 0.1503, 0.7113, 0.17, 0.72, 0.1677, 0.7634, 0.05012, 0.3542, 0.0513, 0.2508, 0.05836, 0.3046, 0.04188, 0.3583, 0.0513, 0.2508, 0.05012, 0.3542, 0.04188, 0.3583, 0.02186, 0.3749, 0.02304, 0.2467, 0.02657, 0.2177, 0.0513, 0.2508, 0.03717, 0.2467, 0.04188, 0.3583, 0.03717, 0.2467, 0.0513, 0.2508, 0.03717, 0.4038, 0.02186, 0.3749, 0.04188, 0.3583, 0.03717, 0.4038, 0.03363, 0.4286, 0.02186, 0.3749, 0.001842, 0.3666, 0.004197, 0.2467, 0.02304, 0.2467, 0.05012, 0.4038, 0.05365, 0.4203, 0.03363, 0.4286, 0.05012, 0.4038, 0.03363, 0.4286, 0.03717, 0.4038, 0.05012, 0.4038, 0.04188, 0.3583, 0.05012, 0.3542, 0.05012, 0.4038, 0.03717, 0.4038, 0.04188, 0.3583, 0.08743, 0.746, 0.09674, 0.7417, 0.1095, 0.7764, 0.0851, 0.6202, 0.09674, 0.7417, 0.08743, 0.746, 0.07249, 0.4658, 0.08427, 0.3666, 0.08191, 0.4369, 0.06896, 0.3831, 0.07249, 0.4658, 0.05365, 0.4617, 0.07249, 0.4658, 0.06896, 0.3831, 0.08427, 0.3666, 0.02657, 0.4782, 0.03128, 0.4824, 0.02421, 0.5072, 0.03128, 0.4824, 0.02657, 0.5072, 0.02421, 0.5072, 0.0513, 0.5072, 0.04776, 0.5031, 0.04659, 0.4948, 0.02657, 0.4782, 0.02421, 0.5072, 0.00302, 0.4286, 0.05365, 0.4617, 0.03363, 0.4286, 0.05365, 0.4203, 0.07838, 0.4369, 0.07485, 0.379, 0.0878, 0.3542, 0.06189, 0.4369, 0.07485, 0.379, 0.07838, 0.4369, 0.05365, 0.3955, 0.07485, 0.379, 0.06189, 0.4369, 0.06543, 0.317, 0.07485, 0.379, 0.05365, 0.3955, 0.07838, 0.3128, 0.07485, 0.379, 0.06543, 0.317, 0.0878, 0.3542, 0.07485, 0.379, 0.07838, 0.3128, 0.04659, 0.4948, 0.04659, 0.4948, 0.04188, 0.4782, 0.04659, 0.4948, 0.04188, 0.4782, 0.04188, 0.4782, 0.04776, 0.5031, 0.0513, 0.5072, 0.04776, 0.5072, 0.1107, 0.4901, 0.1107, 0.4771, 0.1188, 0.4988, 0.04776, 0.5072, 0.04776, 0.5072, 0.04776, 0.5031, 0.04776, 0.5072, 0.04776, 0.5031, 0.04776, 0.5031, 0.03246, 0.4782, 0.03128, 0.4824, 0.03834, 0.4782, 0.03128, 0.4824, 0.02657, 0.4782, 0.03834, 0.4782, 0.02657, 0.4782, 0.02775, 0.4576, 0.03834, 0.4782, 0.1258, 0.4944, 0.1258, 0.4944, 0.1305, 0.4727, 0.1258, 0.4944, 0.1305, 0.4727, 0.1305, 0.4727, 0.03246, 0.4782, 0.03246, 0.4782, 0.03128, 0.4824, 0.03246, 0.4782, 0.03128, 0.4824, 0.03128, 0.4824, 0.1107, 0.4771, 0.1072, 0.4727, 0.1095, 0.4727, 0.03128, 0.4824, 0.04776, 0.5031, 0.02657, 0.5072, 0.04776, 0.5031, 0.04776, 0.5072, 0.02657, 0.5072, 0.04776, 0.5031, 0.03128, 0.4824, 0.04659, 0.4948, 0.03128, 0.4824, 0.03246, 0.4782, 0.04659, 0.4948, 0.03246, 0.4782, 0.03834, 0.4782, 0.04659, 0.4948, 0.04188, 0.4782, 0.04659, 0.4948, 0.03834, 0.4782, 0.1258, 0.4944, 0.1188, 0.4988, 0.1305, 0.4727, 0.1188, 0.4988, 0.1107, 0.4771, 0.1305, 0.4727, 0.1107, 0.4771, 0.1095, 0.4727, 0.1305, 0.4727, 0.1107, 0.4771, 0.1107, 0.4771, 0.1188, 0.4988, 0.1107, 0.4771, 0.1188, 0.4988, 0.1188, 0.4988, 0.04776, 0.5031, 0.04776, 0.5031, 0.04659, 0.4948, 0.04776, 0.5031, 0.04659, 0.4948, 0.04659, 0.4948, 0.1095, 0.4727, 0.1095, 0.4727, 0.1107, 0.4771, 0.1095, 0.4727, 0.1107, 0.4771, 0.1107, 0.4771, 0.03128, 0.4824, 0.03128, 0.4824, 0.02657, 0.5072, 0.03128, 0.4824, 0.02657, 0.5072, 0.02657, 0.5072, 0.04188, 0.4782, 0.04188, 0.4782, 0.03834, 0.4782, 0.04188, 0.4782, 0.03834, 0.4782, 0.03834, 0.4782, 0.03834, 0.4782, 0.03834, 0.4782, 0.03246, 0.4782, 0.03834, 0.4782, 0.03246, 0.4782, 0.03246, 0.4782, 0.1188, 0.4988, 0.1188, 0.4988, 0.1258, 0.4944, 0.1188, 0.4988, 0.1258, 0.4944, 0.1258, 0.4944])
me_c__ohworkspace_quakevr_models_v_laserg_001.materials.append(mat_c__ohworkspace_quakevr_models_v_laserg_001)
me_c__ohworkspace_quakevr_models_v_laserg_001.use_remesh_fix_poles = True
me_c__ohworkspace_quakevr_models_v_laserg_001.use_remesh_preserve_attributes = False
me_c__ohworkspace_quakevr_models_v_laserg_001.use_mirror_vertex_groups = False
me_c__ohworkspace_quakevr_models_v_laserg_001.update()

# ---- objects
ob_c__ohworkspace_quakevr_models_v_laserg = bpy.data.objects.new('C:\\OHWorkspace\\quakevr\\models\\v_laserg', me_c__ohworkspace_quakevr_models_v_laserg_001)

# ---- transforms, parenting, visibility, modifiers, constraints
ob_c__ohworkspace_quakevr_models_v_laserg.location = (52.34, 0.0, 0.0)
ob_c__ohworkspace_quakevr_models_v_laserg.scale = (0.8108, 0.8108, 0.8108)
ob_c__ohworkspace_quakevr_models_v_laserg.lineart.crease_threshold = 0.0
_vg = ob_c__ohworkspace_quakevr_models_v_laserg.vertex_groups.new(name='bolts')
_vg = ob_c__ohworkspace_quakevr_models_v_laserg.vertex_groups.new(name='view')
_vg = ob_c__ohworkspace_quakevr_models_v_laserg.vertex_groups.new(name='pickup')
_vg = ob_c__ohworkspace_quakevr_models_v_laserg.vertex_groups.new(name='gunm')

# ---- collection membership
scene.collection.objects.link(ob_c__ohworkspace_quakevr_models_v_laserg)

# ---- scene / render settings (as saved in the file)
scene.frame_start = 1; scene.frame_end = 7; scene.frame_set(5)
scene.render.engine = 'BLENDER_EEVEE_NEXT'
scene.cycles.use_denoising = False
scene.cycles.samples = 128
scene.cycles.sampling_pattern = 'TABULATED_SOBOL'
scene.cycles.use_adaptive_sampling = False
scene.cycles.use_light_tree = False
scene.view_settings.view_transform = 'Filmic'
bpy.context.view_layer.update()

# ---- added for rendering (the .blend has no active camera): camera
cam_auto = bpy.data.cameras.new('AutoCamera')
cam_auto.lens = 50.0
cam_auto.sensor_width = 36.0
cam_auto.clip_end = 2341.62
ob_auto_camera = bpy.data.objects.new('AutoCamera', cam_auto)
scene.collection.objects.link(ob_auto_camera)
ob_auto_camera.location = (195.735, -160.424, 98.9013)
ob_auto_camera.rotation_euler = (1.09748, -7.21219e-08, 0.694738)
scene.camera = ob_auto_camera
bpy.context.view_layer.update()
